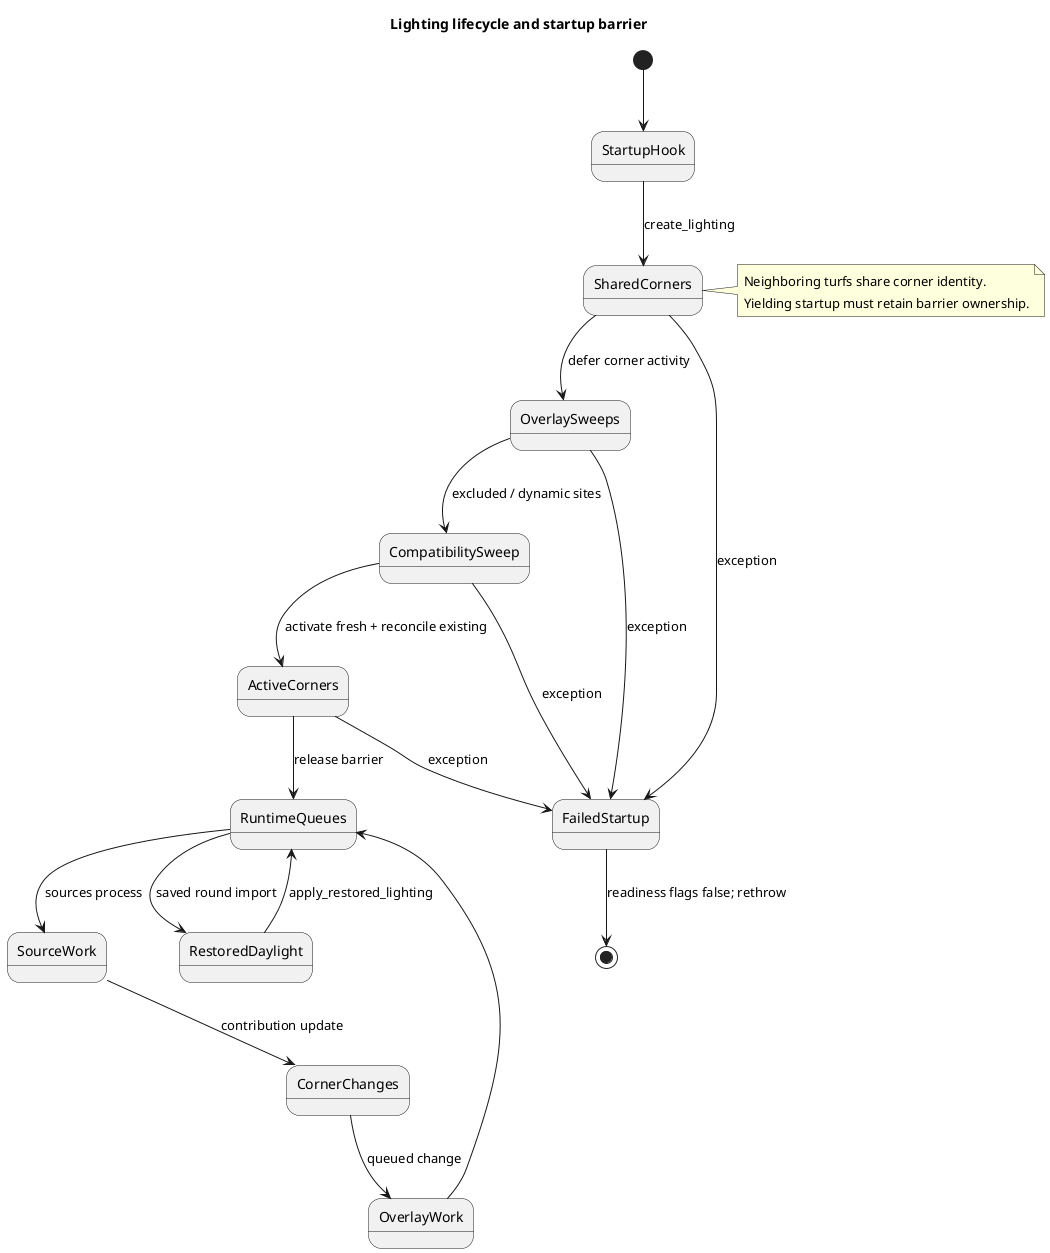

The diagram above was rendered by PlantUML. Its source (embedded in the PNG):
@startuml
skinparam backgroundColor white
skinparam shadowing false
title Lighting lifecycle and startup barrier
[*] --> StartupHook
StartupHook --> SharedCorners : create_lighting
SharedCorners --> OverlaySweeps : defer corner activity
OverlaySweeps --> CompatibilitySweep : excluded / dynamic sites
CompatibilitySweep --> ActiveCorners : activate fresh + reconcile existing
ActiveCorners --> RuntimeQueues : release barrier
SharedCorners --> FailedStartup : exception
OverlaySweeps --> FailedStartup : exception
CompatibilitySweep --> FailedStartup : exception
ActiveCorners --> FailedStartup : exception
FailedStartup --> [*] : readiness flags false; rethrow
RuntimeQueues --> SourceWork : sources process
SourceWork --> CornerChanges : contribution update
CornerChanges --> OverlayWork : queued change
OverlayWork --> RuntimeQueues
RuntimeQueues --> RestoredDaylight : saved round import
RestoredDaylight --> RuntimeQueues : apply_restored_lighting
note right of SharedCorners
Neighboring turfs share corner identity.
Yielding startup must retain barrier ownership.
end note
@enduml